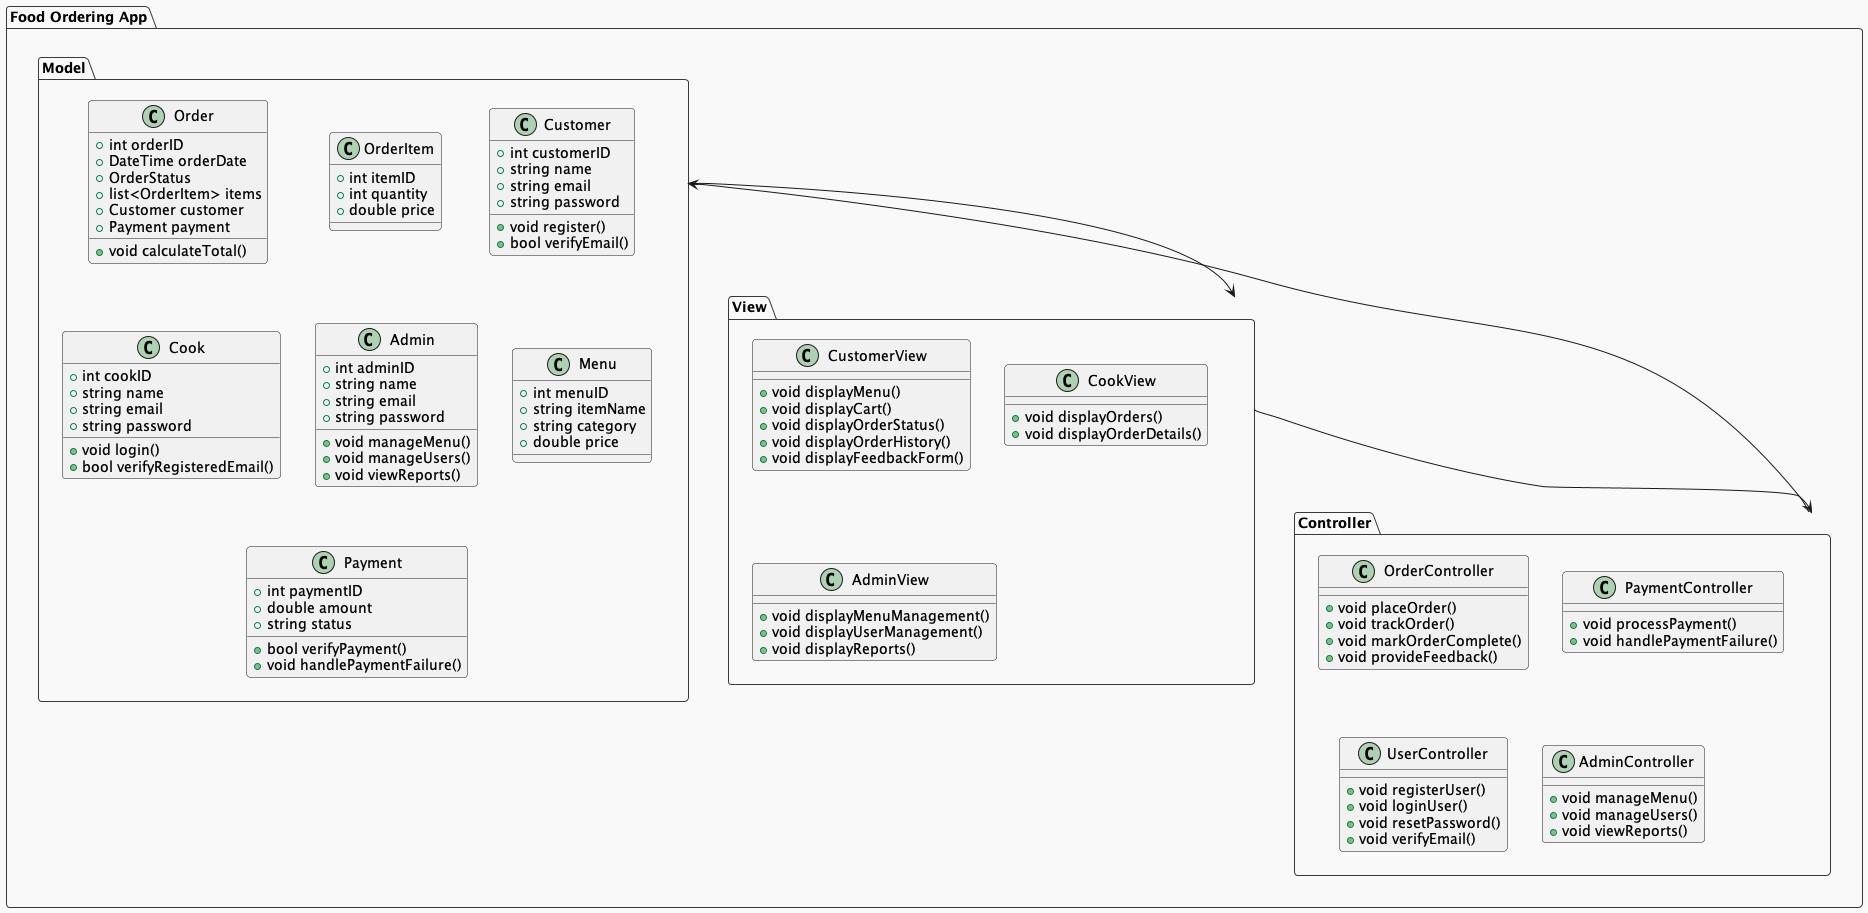

The diagram above was rendered by PlantUML. Its source (embedded in the PNG):
@startuml classDia
!theme mars
package "Food Ordering App" {
    package "Model" {
        class Order {
            +int orderID
            +DateTime orderDate
            +OrderStatus 
            +list<OrderItem> items
            +Customer customer
            +Payment payment
            +void calculateTotal()
        }
        class OrderItem {
            +int itemID
            +int quantity
            +double price
        }
        class Customer {
            +int customerID
            +string name
            +string email
            +string password
            +void register()
            +bool verifyEmail()
        }
        class Cook {
            +int cookID
            +string name
            +string email
            +string password
            +void login()
            +bool verifyRegisteredEmail()
        }
        class Admin {
            +int adminID
            +string name
            +string email
            +string password
            +void manageMenu()
            +void manageUsers()
            +void viewReports()
        }
        class Menu {
            +int menuID
            +string itemName
            +string category
            +double price
        }
        class Payment {
            +int paymentID
            +double amount
            +string status
            +bool verifyPayment()
            +void handlePaymentFailure()
        }
    }

    package "View" {
        class CustomerView {
            +void displayMenu()
            +void displayCart()
            +void displayOrderStatus()
            +void displayOrderHistory()
            +void displayFeedbackForm()
        }
        class CookView {
            +void displayOrders()
            +void displayOrderDetails()
        }
        class AdminView {
            +void displayMenuManagement()
            +void displayUserManagement()
            +void displayReports()
        }
    }

    package "Controller" {
        class OrderController {
            +void placeOrder()
            +void trackOrder()
            +void markOrderComplete()
            +void provideFeedback()
        }
        class PaymentController {
            +void processPayment()
            +void handlePaymentFailure()
        }
        class UserController {
            +void registerUser()
            +void loginUser()
            +void resetPassword()
            +void verifyEmail()
        }
        class AdminController {
            +void manageMenu()
            +void manageUsers()
            +void viewReports()
        }
    }

    Model --> View
    View --> Controller
    Controller --> Model
}
@enduml